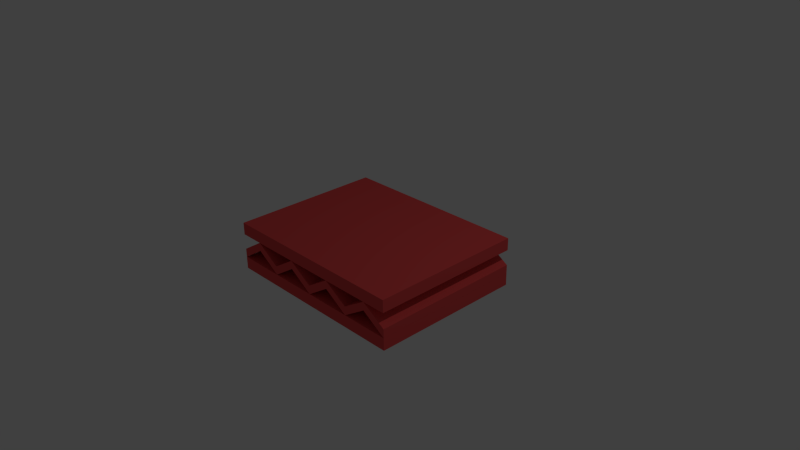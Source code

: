 # Source: Platform2.blend  (saved by Blender 2.75.0; exported with 4.5.12 LTS)
import bpy
from mathutils import Matrix  # noqa: F401  (used for matrix-valued properties, if any)

bpy.ops.wm.read_factory_settings(use_empty=True)
scene = bpy.context.scene
scene.name = 'Scene'

# ---- collections
col_collection_1 = bpy.data.collections.new('Collection 1'); scene.collection.children.link(col_collection_1)

# ---- materials (node trees are filled in below, after node groups)
mat_material_002 = bpy.data.materials.new('Material.002')
mat_material_002.alpha_threshold = 0.0
mat_material_002.use_transparent_shadow = False
mat_material_002.diffuse_color = (0.8, 0.08047, 0.08047, 1.0)
mat_material_002.roughness = 0.5

# ---- material node trees

# ---- world
world_world = bpy.data.worlds.new('World'); scene.world = world_world
world_world.color = (0.05088, 0.05088, 0.05088)
world_world.use_sun_shadow = False
world_world.sun_shadow_jitter_overblur = 0.0
world_world.cycles.sampling_method = 'MANUAL'
world_world.cycles.sample_map_resolution = 256

# ---- cameras
cam_camera = bpy.data.cameras.new('Camera')
cam_camera.clip_end = 100.0
cam_camera.lens = 35.0
cam_camera.sensor_width = 32.0
cam_camera.sensor_height = 18.0
cam_camera.ortho_scale = 7.314
cam_camera.dof.focus_distance = 0.0
cam_camera.dof.aperture_fstop = 128.0

# ---- lights
light_lamp = bpy.data.lights.new('Lamp', 'POINT')
light_lamp.transmission_factor = 0.0
light_lamp.cutoff_distance = 30.0
light_lamp.energy = 100.0
light_lamp.shadow_buffer_clip_start = 1.001
light_lamp.shadow_soft_size = 0.1
light_lamp.shadow_maximum_resolution = 0.006
light_lamp.use_absolute_resolution = True
light_lamp.cycles.use_multiple_importance_sampling = False

# ---- meshes
me_cube_028 = bpy.data.meshes.new('Cube.028')
me_cube_028.from_pydata([(-0.2682, -0.2105, -0.03161), (-0.2682, -0.2105, -0.007746), (-0.2682, 0.2105, -0.03161), (-0.2682, 0.2105, -0.007746), (-0.2011, -0.2105, 0.01167), (-0.2011, -0.2105, 0.03445), (-0.2011, 0.2105, 0.01167), (-0.2011, 0.2105, 0.03445), (2.98e-08, 0.2105, -0.007746), (-0.0671, -0.2105, 0.01167), (-0.0671, -0.2105, 0.03445), (-0.0671, 0.2105, 0.01167), (-0.0671, 0.2105, 0.03445), (-0.1341, 0.2105, -0.007659), (-0.1341, 0.2105, -0.03153), (-0.1341, -0.2105, -0.007659), (-0.1341, -0.2105, -0.03153), (-0.2682, -0.2107, 0.03469), (-0.2682, -0.2107, 0.0683), (-0.2682, 0.2107, 0.03469), (-0.2682, 0.2107, 0.0683), (-0.2682, -0.2107, -0.06531), (-0.2682, -0.2107, -0.0317), (-0.2682, 0.2107, -0.06531), (-0.2682, 0.2107, -0.0317), (2.98e-08, -0.2105, -0.03161), (2.98e-08, -0.2105, -0.007746), (2.98e-08, 0.2105, -0.03161), (0.0671, -0.2105, 0.01167), (0.0671, -0.2105, 0.03445), (0.0671, 0.2105, 0.01167), (0.0671, 0.2105, 0.03445), (0.2682, -0.2105, -0.03161), (0.2682, -0.2105, -0.007746), (0.2682, 0.2105, -0.03161), (0.2682, 0.2105, -0.007746), (0.2011, -0.2105, 0.01167), (0.2011, -0.2105, 0.03445), (0.2011, 0.2105, 0.01167), (0.2011, 0.2105, 0.03445), (0.1341, 0.2105, -0.007659), (0.1341, 0.2105, -0.03153), (0.1341, -0.2105, -0.007659), (0.1341, -0.2105, -0.03153), (0.2682, -0.2107, 0.03469), (0.2682, -0.2107, 0.0683), (0.2682, 0.2107, 0.03469), (0.2682, 0.2107, 0.0683), (0.2682, -0.2107, -0.06531), (0.2682, -0.2107, -0.0317), (0.2682, 0.2107, -0.06531), (0.2682, 0.2107, -0.0317)], [], [(1, 3, 2, 0), (3, 7, 6, 2), (7, 5, 4, 6), (5, 1, 0, 4), (0, 2, 6, 4), (5, 7, 3, 1), (16, 14, 6, 4), (13, 14, 6, 7), (5, 7, 13, 15), (5, 4, 16, 15), (12, 11, 9, 10), (15, 16, 14, 13), (16, 9, 11, 14), (13, 12, 11, 14), (10, 15, 13, 12), (10, 15, 16, 9), (18, 20, 19, 17), (22, 24, 23, 21), (31, 29, 28, 30), (29, 26, 25, 28), (25, 27, 30, 28), (43, 41, 30, 28), (40, 41, 30, 31), (29, 31, 40, 42), (29, 28, 43, 42), (33, 32, 34, 35), (35, 34, 38, 39), (39, 38, 36, 37), (37, 36, 32, 33), (32, 36, 38, 34), (37, 33, 35, 39), (42, 43, 41, 40), (43, 36, 38, 41), (40, 39, 38, 41), (37, 42, 40, 39), (37, 42, 43, 36), (19, 46, 44, 17), (47, 45, 44, 46), (18, 45, 47, 20), (23, 50, 48, 21), (51, 49, 48, 50), (22, 49, 51, 24), (26, 25, 27, 8), (8, 27, 11, 12), (10, 9, 25, 26), (25, 9, 11, 27), (10, 26, 8, 12), (18, 17, 44, 45), (19, 20, 47, 46), (23, 24, 51, 50), (21, 48, 49, 22), (8, 31, 30, 27), (29, 31, 8, 26)])
me_cube_028.materials.append(mat_material_002)
me_cube_028.use_remesh_preserve_volume = False
me_cube_028.use_remesh_preserve_attributes = False
me_cube_028.use_mirror_vertex_groups = False
me_cube_028.update()

# ---- objects
ob_lamp = bpy.data.objects.new('Lamp', light_lamp)
ob_camera = bpy.data.objects.new('Camera', cam_camera)
ob_platform2 = bpy.data.objects.new('Platform2', me_cube_028)

# ---- transforms, parenting, visibility, modifiers, constraints
ob_lamp.location = (4.076, 1.005, 5.904)
ob_lamp.rotation_euler = (0.6503, 0.05522, 1.866)
ob_lamp.lock_rotations_4d = False
ob_lamp.empty_display_type = 'ARROWS'
ob_lamp.color = (0.0, 0.0, 0.0, 0.0)
ob_lamp.lineart.crease_threshold = 0.0
ob_camera.location = (7.481, -6.508, 5.344)
ob_camera.rotation_euler = (1.109, 0.01082, 0.8149)
ob_camera.lock_rotations_4d = False
ob_camera.empty_display_type = 'ARROWS'
ob_camera.color = (0.0, 0.0, 0.0, 0.0)
ob_camera.display_type = 'WIRE'
ob_camera.lineart.crease_threshold = 0.0
ob_platform2.location = (0.0, 0.0, 0.0)
ob_platform2.scale = (5.0, 5.0, 5.0)
ob_platform2.lineart.crease_threshold = 0.0

# ---- collection membership
col_collection_1.objects.link(ob_lamp)
col_collection_1.objects.link(ob_camera)
col_collection_1.objects.link(ob_platform2)

# ---- scene / render settings (as saved in the file)
scene.camera = ob_camera
scene.frame_start = 1; scene.frame_end = 250; scene.frame_set(1)
scene.render.engine = 'BLENDER_EEVEE_NEXT'
scene.render.resolution_percentage = 50
scene.render.dither_intensity = 0.0
scene.cycles.use_denoising = False
scene.cycles.samples = 10
scene.cycles.sampling_pattern = 'TABULATED_SOBOL'
scene.cycles.light_sampling_threshold = 0.0
scene.cycles.use_adaptive_sampling = False
scene.cycles.use_light_tree = False
scene.cycles.blur_glossy = 0.0
scene.cycles.pixel_filter_type = 'GAUSSIAN'
scene.cycles.sample_clamp_indirect = 0.0
scene.view_settings.view_transform = 'Standard'
bpy.context.view_layer.update()
